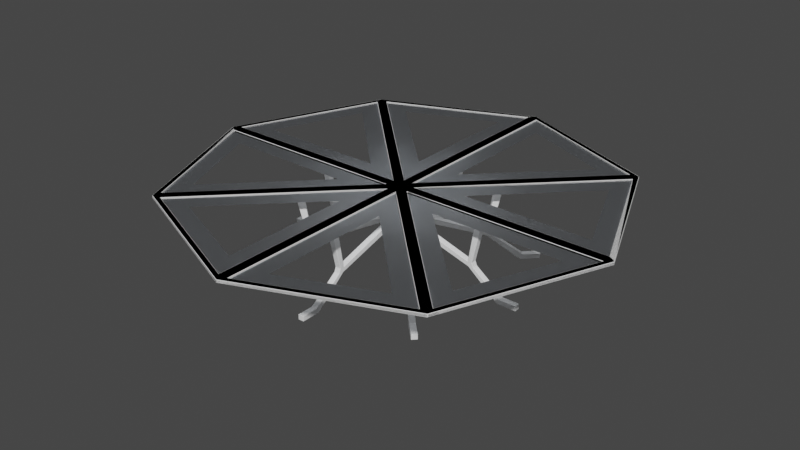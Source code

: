 # Source: Table.blend  (saved by Blender 3.3.6; exported with 4.5.12 LTS)
import bpy
from mathutils import Matrix  # noqa: F401  (used for matrix-valued properties, if any)

bpy.ops.wm.read_factory_settings(use_empty=True)
scene = bpy.context.scene
scene.name = 'Scene'

# ---- collections
col_collection = bpy.data.collections.new('Collection'); scene.collection.children.link(col_collection)

# ---- images (referenced by path relative to the original .blend; pixels are not part of the script)
import os
ASSET_DIR = os.environ.get("B2B_ASSET_DIR", "")  # directory of the original .blend (textures are referenced by path, not embedded)
HERE = os.path.dirname(os.path.abspath(__file__))  # packed textures are extracted next to this script under _unpacked/

def load_image(name, relpath, width, height, colorspace="sRGB"):
    """Load a texture the original file referenced (path relative to the .blend, or extracted next to this script)."""
    p = next((c for c in (os.path.join(HERE, relpath), os.path.join(ASSET_DIR, relpath)) if relpath and os.path.exists(c)), "")
    if p:
        img = bpy.data.images.load(p, check_existing=True)
        img.name = name
    else:  # same state as the original file: an image datablock whose file is absent (Cycles renders it pink)
        img = bpy.data.images.new(name, width, height)
        img.source = "FILE"
        img.filepath = "//" + (relpath or name)
    img.colorspace_settings.name = colorspace
    return img
img_fade_png = load_image('Fade.png', 'Fade.png', 1024, 1024, 'sRGB')

# ---- materials (node trees are filled in below, after node groups)
mat_tabletop = bpy.data.materials.new('Tabletop')
mat_tabletop.use_transparent_shadow = False
mat_glow = bpy.data.materials.new('Glow')
mat_glow.surface_render_method = 'BLENDED'
mat_glow.blend_method = 'BLEND'
mat_glow.alpha_threshold = 0.3044

# ---- node groups
ng_auto_smooth = bpy.data.node_groups.new('Auto Smooth', 'GeometryNodeTree')
_s = ng_auto_smooth.interface.new_socket(name='Geometry', in_out='OUTPUT', socket_type='NodeSocketGeometry')
_s = ng_auto_smooth.interface.new_socket(name='Geometry', in_out='INPUT', socket_type='NodeSocketGeometry')
_s = ng_auto_smooth.interface.new_socket(name='Angle', in_out='INPUT', socket_type='NodeSocketFloat')
_s.subtype = 'ANGLE'
_s.min_value = 0.0
_s.max_value = 3.142
ng_auto_smooth.is_modifier = True
_N = ng_auto_smooth.nodes; _L = ng_auto_smooth.links
n0 = _N.new('NodeGroupOutput'); n0.name = 'Group Output'; n0.location = (480, -100)
n1 = _N.new('NodeGroupInput'); n1.name = 'Group Input'; n1.location = (-420, -300)
n2 = _N.new('NodeGroupInput'); n2.name = 'Group Input.001'; n2.location = (-60, -100)
n3 = _N.new('GeometryNodeSetShadeSmooth'); n3.name = 'Set Shade Smooth'; n3.location = (120, -100)
n3.domain = 'EDGE'
n4 = _N.new('GeometryNodeSetShadeSmooth'); n4.name = 'Set Shade Smooth.001'; n4.location = (300, -100)
n5 = _N.new('GeometryNodeInputMeshEdgeAngle'); n5.name = 'Edge Angle'; n5.location = (-420, -220)
n6 = _N.new('GeometryNodeInputEdgeSmooth'); n6.name = 'Is Edge Smooth'; n6.location = (-60, -160)
n7 = _N.new('GeometryNodeInputShadeSmooth'); n7.name = 'Is Face Smooth'; n7.location = (-240, -340)
n8 = _N.new('FunctionNodeBooleanMath'); n8.name = 'Boolean Math'; n8.location = (-60, -220)
n9 = _N.new('FunctionNodeCompare'); n9.name = 'Compare'; n9.location = (-240, -180)
n9.operation = 'LESS_EQUAL'
_L.new(n5.outputs[0], n9.inputs[0])
_L.new(n4.outputs[0], n0.inputs[0])
_L.new(n1.outputs[1], n9.inputs[1])
_L.new(n9.outputs[0], n8.inputs[0])
_L.new(n7.outputs[0], n8.inputs[1])
_L.new(n2.outputs[0], n3.inputs[0])
_L.new(n6.outputs[0], n3.inputs[1])
_L.new(n3.outputs[0], n4.inputs[0])
_L.new(n8.outputs[0], n3.inputs[2])
n0.is_active_output = True

# ---- material node trees
mat_tabletop.use_nodes = True; mat_tabletop.node_tree.nodes.clear()
_N = mat_tabletop.node_tree.nodes; _L = mat_tabletop.node_tree.links
n0 = _N.new('ShaderNodeBsdfPrincipled'); n0.name = 'Principled BSDF'; n0.location = (10, 300)
n0.distribution = 'GGX'
n0.subsurface_method = 'RANDOM_WALK_SKIN'
n0.inputs[3].default_value = 1.45
n0.inputs[27].default_value = (0.0, 0.0, 0.0, 1.0)
n0.inputs[28].default_value = 1.0
n1 = _N.new('ShaderNodeOutputMaterial'); n1.name = 'Material Output'; n1.location = (300, 300)
_L.new(n0.outputs[0], n1.inputs[0])
n1.is_active_output = True
mat_glow.use_nodes = True; mat_glow.node_tree.nodes.clear()
_N = mat_glow.node_tree.nodes; _L = mat_glow.node_tree.links
n0 = _N.new('ShaderNodeOutputMaterial'); n0.name = 'Material Output'; n0.location = (516, 373)
n0.target = 'CYCLES'
n1 = _N.new('ShaderNodeMixShader'); n1.name = 'Mix Shader'; n1.location = (269, 558)
n2 = _N.new('ShaderNodeBsdfTranslucent'); n2.name = 'Translucent BSDF'; n2.location = (-190, 574)
n2.inputs[0].default_value = (0.9097, 0.9528, 1.0, 1.0)
n3 = _N.new('ShaderNodeTexImage'); n3.name = 'Image Texture'; n3.location = (-537, 387)
n3.image = img_fade_png
n4 = _N.new('ShaderNodeBsdfPrincipled'); n4.name = 'Principled BSDF'; n4.location = (9, 366)
n4.distribution = 'GGX'
n4.subsurface_method = 'RANDOM_WALK_SKIN'
n4.inputs[3].default_value = 1.45
n4.inputs[27].default_value = (0.0, 0.0, 0.0, 1.0)
n4.inputs[28].default_value = 1.0
n5 = _N.new('ShaderNodeOutputMaterial'); n5.name = 'Material Output.001'; n5.location = (0, 0)
n5.target = 'EEVEE'
n6 = _N.new('ShaderNodeMixShader'); n6.name = 'Mix Shader.001'; n6.location = (0, 0)
n6.label = 'Disable Shadow'
n6.hide = True
n7 = _N.new('ShaderNodeLightPath'); n7.name = 'Light Path'; n7.location = (0, 0)
n7.hide = True
n8 = _N.new('ShaderNodeBsdfTransparent'); n8.name = 'Transparent BSDF'; n8.location = (0, 0)
n8.hide = True
_L.new(n2.outputs[0], n1.inputs[2])
_L.new(n1.outputs[0], n0.inputs[0])
_L.new(n3.outputs[1], n1.inputs[0])
_L.new(n3.outputs[0], n4.inputs[0])
_L.new(n4.outputs[0], n1.inputs[1])
_L.new(n1.outputs[0], n6.inputs[1])
_L.new(n6.outputs[0], n5.inputs[0])
_L.new(n7.outputs[1], n6.inputs[0])
_L.new(n8.outputs[0], n6.inputs[2])
n0.is_active_output = True

# ---- world
world_world = bpy.data.worlds.new('World'); scene.world = world_world
world_world.use_nodes = True; world_world.node_tree.nodes.clear()
_N = world_world.node_tree.nodes; _L = world_world.node_tree.links
n0 = _N.new('ShaderNodeOutputWorld'); n0.name = 'World Output'; n0.location = (300, 300)
n1 = _N.new('ShaderNodeBackground'); n1.name = 'Background'; n1.location = (10, 300)
n1.inputs[0].default_value = (0.05088, 0.05088, 0.05088, 1.0)
_L.new(n1.outputs[0], n0.inputs[0])
n0.is_active_output = True
world_world.color = (0.05088, 0.05088, 0.05088)
world_world.use_sun_shadow = False
world_world.sun_shadow_jitter_overblur = 0.0

# ---- meshes
me_cylinder = bpy.data.meshes.new('Cylinder')
me_cylinder.from_pydata([(0.0, 1.5, 0.145), (1.061, 1.061, 0.145), (1.5, -6.557e-08, 0.145), (1.061, -1.061, 0.145), (-1.311e-07, -1.5, 0.145), (-1.061, -1.061, 0.145), (-1.5, 1.789e-08, 0.145), (-1.061, 1.061, 0.145), (-5.192e-08, 1.776e-08, 0.145), (0.9976, 1.048, 0.145), (0.03572, 1.447, 0.145), (0.03572, 0.08623, 0.145), (-0.03572, 1.447, 0.145), (-0.9976, 1.048, 0.145), (-0.03572, 0.08623, 0.145), (-1.048, 0.9976, 0.145), (-1.447, 0.03572, 0.145), (-0.08623, 0.03572, 0.145), (-1.447, -0.03572, 0.145), (-1.048, -0.9976, 0.145), (-0.08623, -0.03572, 0.145), (-0.9976, -1.048, 0.145), (-0.03572, -1.447, 0.145), (-0.03572, -0.08623, 0.145), (0.03572, -1.447, 0.145), (0.9976, -1.048, 0.145), (0.03572, -0.08623, 0.145), (1.048, -0.9976, 0.145), (1.447, -0.03572, 0.145), (0.08623, -0.03572, 0.145), (1.447, 0.03572, 0.145), (1.048, 0.9976, 0.145), (0.08623, 0.03572, 0.145), (-4.765e-10, 1.5, 0.125), (1.061, 1.061, 0.125), (1.5, -6.557e-08, 0.125), (1.061, -1.061, 0.125), (-1.297e-07, -1.5, 0.125), (-1.061, -1.061, 0.125), (-1.5, 1.789e-08, 0.125), (-1.061, 1.061, 0.125), (-5.119e-08, 1.776e-08, 0.125), (0.9976, 1.048, 0.125), (0.03572, 1.447, 0.125), (0.03572, 0.08623, 0.125), (-0.03572, 1.447, 0.125), (-0.9976, 1.048, 0.125), (-0.03572, 0.08623, 0.125), (-1.048, 0.9976, 0.125), (-1.447, 0.03572, 0.125), (-0.08623, 0.03572, 0.125), (-1.447, -0.03572, 0.125), (-1.048, -0.9976, 0.125), (-0.08623, -0.03572, 0.125), (-0.9976, -1.048, 0.125), (-0.03572, -1.447, 0.125), (-0.03572, -0.08623, 0.125), (0.03572, -1.447, 0.125), (0.9976, -1.048, 0.125), (0.03572, -0.08623, 0.125), (1.048, -0.9976, 0.125), (1.447, -0.03572, 0.125), (0.08623, -0.03572, 0.125), (1.447, 0.03572, 0.125), (1.048, 0.9976, 0.125), (0.08623, 0.03572, 0.125)], [], [(1, 0, 10, 9), (0, 8, 11, 10), (8, 1, 9, 11), (0, 7, 13, 12), (7, 8, 14, 13), (8, 0, 12, 14), (7, 6, 16, 15), (6, 8, 17, 16), (8, 7, 15, 17), (6, 5, 19, 18), (5, 8, 20, 19), (8, 6, 18, 20), (5, 4, 22, 21), (4, 8, 23, 22), (8, 5, 21, 23), (4, 3, 25, 24), (3, 8, 26, 25), (8, 4, 24, 26), (3, 2, 28, 27), (2, 8, 29, 28), (8, 3, 27, 29), (2, 1, 31, 30), (1, 8, 32, 31), (8, 2, 30, 32), (34, 42, 43, 33), (33, 43, 44, 41), (41, 44, 42, 34), (33, 45, 46, 40), (40, 46, 47, 41), (41, 47, 45, 33), (40, 48, 49, 39), (39, 49, 50, 41), (41, 50, 48, 40), (39, 51, 52, 38), (38, 52, 53, 41), (41, 53, 51, 39), (38, 54, 55, 37), (37, 55, 56, 41), (41, 56, 54, 38), (37, 57, 58, 36), (36, 58, 59, 41), (41, 59, 57, 37), (36, 60, 61, 35), (35, 61, 62, 41), (41, 62, 60, 36), (35, 63, 64, 34), (34, 64, 65, 41), (41, 65, 63, 35), (0, 1, 34, 33), (1, 2, 35, 34), (2, 3, 36, 35), (3, 4, 37, 36), (4, 5, 38, 37), (5, 6, 39, 38), (6, 7, 40, 39), (7, 0, 33, 40), (9, 10, 43, 42), (11, 9, 42, 44), (10, 11, 44, 43), (12, 13, 46, 45), (14, 12, 45, 47), (13, 14, 47, 46), (15, 16, 49, 48), (17, 15, 48, 50), (16, 17, 50, 49), (18, 19, 52, 51), (20, 18, 51, 53), (19, 20, 53, 52), (21, 22, 55, 54), (23, 21, 54, 56), (22, 23, 56, 55), (24, 25, 58, 57), (26, 24, 57, 59), (25, 26, 59, 58), (27, 28, 61, 60), (29, 27, 60, 62), (28, 29, 62, 61), (30, 31, 64, 63), (32, 30, 63, 65), (31, 32, 65, 64)])
me_cylinder.polygons.foreach_set('use_smooth', [True] * 80)
_uv = me_cylinder.uv_layers.new(name='UVMap')
_uv.uv.foreach_set('vector', [2.128, 2.128, 0.5, 2.802, 0.5548, 2.72, 2.031, 2.109, 0.5, 2.802, 0.5, 0.5, 0.5548, 0.6323, 0.5548, 2.72, 0.5, 0.5, 2.128, 2.128, 2.031, 2.109, 0.5548, 0.6323, 0.5, 2.802, -1.128, 2.128, -1.031, 2.109, 0.4452, 2.72, -1.128, 2.128, 0.5, 0.5, 0.4452, 0.6323, -1.031, 2.109, 0.5, 0.5, 0.5, 2.802, 0.4452, 2.72, 0.4452, 0.6323, -1.128, 2.128, -1.802, 0.5, -1.72, 0.5548, -1.109, 2.031, -1.802, 0.5, 0.5, 0.5, 0.3677, 0.5548, -1.72, 0.5548, 0.5, 0.5, -1.128, 2.128, -1.109, 2.031, 0.3677, 0.5548, -1.802, 0.5, -1.128, -1.128, -1.109, -1.031, -1.72, 0.4452, -1.128, -1.128, 0.5, 0.5, 0.3677, 0.4452, -1.109, -1.031, 0.5, 0.5, -1.802, 0.5, -1.72, 0.4452, 0.3677, 0.4452, -1.128, -1.128, 0.5, -1.802, 0.4452, -1.72, -1.031, -1.109, 0.5, -1.802, 0.5, 0.5, 0.4452, 0.3677, 0.4452, -1.72, 0.5, 0.5, -1.128, -1.128, -1.031, -1.109, 0.4452, 0.3677, 0.5, -1.802, 2.128, -1.128, 2.031, -1.109, 0.5548, -1.72, 2.128, -1.128, 0.5, 0.5, 0.5548, 0.3677, 2.031, -1.109, 0.5, 0.5, 0.5, -1.802, 0.5548, -1.72, 0.5548, 0.3677, 2.128, -1.128, 2.802, 0.5, 2.72, 0.4452, 2.109, -1.031, 2.802, 0.5, 0.5, 0.5, 0.6323, 0.4452, 2.72, 0.4452, 0.5, 0.5, 2.128, -1.128, 2.109, -1.031, 0.6323, 0.4452, 2.802, 0.5, 2.128, 2.128, 2.109, 2.031, 2.72, 0.5548, 2.128, 2.128, 0.5, 0.5, 0.6323, 0.5548, 2.109, 2.031, 0.5, 0.5, 2.802, 0.5, 2.72, 0.5548, 0.6323, 0.5548, 2.128, 2.128, 2.031, 2.109, 0.5548, 2.72, 0.5, 2.802, 0.5, 2.802, 0.5548, 2.72, 0.5548, 0.6323, 0.5, 0.5, 0.5, 0.5, 0.5548, 0.6323, 2.031, 2.109, 2.128, 2.128, 0.5, 2.802, 0.4452, 2.72, -1.031, 2.109, -1.128, 2.128, -1.128, 2.128, -1.031, 2.109, 0.4452, 0.6323, 0.5, 0.5, 0.5, 0.5, 0.4452, 0.6323, 0.4452, 2.72, 0.5, 2.802, -1.128, 2.128, -1.109, 2.031, -1.72, 0.5548, -1.802, 0.5, -1.802, 0.5, -1.72, 0.5548, 0.3677, 0.5548, 0.5, 0.5, 0.5, 0.5, 0.3677, 0.5548, -1.109, 2.031, -1.128, 2.128, -1.802, 0.5, -1.72, 0.4452, -1.109, -1.031, -1.128, -1.128, -1.128, -1.128, -1.109, -1.031, 0.3677, 0.4452, 0.5, 0.5, 0.5, 0.5, 0.3677, 0.4452, -1.72, 0.4452, -1.802, 0.5, -1.128, -1.128, -1.031, -1.109, 0.4452, -1.72, 0.5, -1.802, 0.5, -1.802, 0.4452, -1.72, 0.4452, 0.3677, 0.5, 0.5, 0.5, 0.5, 0.4452, 0.3677, -1.031, -1.109, -1.128, -1.128, 0.5, -1.802, 0.5548, -1.72, 2.031, -1.109, 2.128, -1.128, 2.128, -1.128, 2.031, -1.109, 0.5548, 0.3677, 0.5, 0.5, 0.5, 0.5, 0.5548, 0.3677, 0.5548, -1.72, 0.5, -1.802, 2.128, -1.128, 2.109, -1.031, 2.72, 0.4452, 2.802, 0.5, 2.802, 0.5, 2.72, 0.4452, 0.6323, 0.4452, 0.5, 0.5, 0.5, 0.5, 0.6323, 0.4452, 2.109, -1.031, 2.128, -1.128, 2.802, 0.5, 2.72, 0.5548, 2.109, 2.031, 2.128, 2.128, 2.128, 2.128, 2.109, 2.031, 0.6323, 0.5548, 0.5, 0.5, 0.5, 0.5, 0.6323, 0.5548, 2.72, 0.5548, 2.802, 0.5, 0.5, 0.5153, 2.128, 0.5153, 2.128, 0.4847, 0.5, 0.4847, 2.128, 0.5153, 0.5, 0.5153, 0.5, 0.4847, 2.128, 0.4847, 0.5, 0.5153, -1.128, 0.5153, -1.128, 0.4847, 0.5, 0.4847, 2.128, 0.5153, 0.5, 0.5153, 0.5, 0.4847, 2.128, 0.4847, 0.5, 0.5153, -1.128, 0.5153, -1.128, 0.4847, 0.5, 0.4847, -1.128, 0.5153, 0.5, 0.5153, 0.5, 0.4847, -1.128, 0.4847, 0.5, 0.5153, 2.128, 0.5153, 2.128, 0.4847, 0.5, 0.4847, -1.128, 0.5153, 0.5, 0.5153, 0.5, 0.4847, -1.128, 0.4847, 2.031, 0.5153, 0.5548, 0.5153, 0.5548, 0.4847, 2.031, 0.4847, 0.5548, 0.5153, 2.031, 0.5153, 2.031, 0.4847, 0.5548, 0.4847, 2.72, 0.5153, 0.6323, 0.5153, 0.6323, 0.4847, 2.72, 0.4847, 0.4452, 0.5153, -1.031, 0.5153, -1.031, 0.4847, 0.4452, 0.4847, 0.6323, 0.5153, 2.72, 0.5153, 2.72, 0.4847, 0.6323, 0.4847, -1.031, 0.5153, 0.4452, 0.5153, 0.4452, 0.4847, -1.031, 0.4847, 2.031, 0.5153, 0.5548, 0.5153, 0.5548, 0.4847, 2.031, 0.4847, 0.3677, 0.5153, -1.109, 0.5153, -1.109, 0.4847, 0.3677, 0.4847, -1.72, 0.5153, 0.3677, 0.5153, 0.3677, 0.4847, -1.72, 0.4847, 0.4452, 0.5153, -1.031, 0.5153, -1.031, 0.4847, 0.4452, 0.4847, 0.3677, 0.5153, -1.72, 0.5153, -1.72, 0.4847, 0.3677, 0.4847, -1.031, 0.5153, 0.4452, 0.5153, 0.4452, 0.4847, -1.031, 0.4847, -1.031, 0.5153, 0.4452, 0.5153, 0.4452, 0.4847, -1.031, 0.4847, 0.3677, 0.5153, -1.109, 0.5153, -1.109, 0.4847, 0.3677, 0.4847, -1.72, 0.5153, 0.3677, 0.5153, 0.3677, 0.4847, -1.72, 0.4847, 0.5548, 0.5153, 2.031, 0.5153, 2.031, 0.4847, 0.5548, 0.4847, 0.3677, 0.5153, -1.72, 0.5153, -1.72, 0.4847, 0.3677, 0.4847, 2.031, 0.5153, 0.5548, 0.5153, 0.5548, 0.4847, 2.031, 0.4847, -1.031, 0.5153, 0.4452, 0.5153, 0.4452, 0.4847, -1.031, 0.4847, 0.6323, 0.5153, 2.109, 0.5153, 2.109, 0.4847, 0.6323, 0.4847, 2.72, 0.5153, 0.6323, 0.5153, 0.6323, 0.4847, 2.72, 0.4847, 0.5548, 0.5153, 2.031, 0.5153, 2.031, 0.4847, 0.5548, 0.4847, 0.6323, 0.5153, 2.72, 0.5153, 2.72, 0.4847, 0.6323, 0.4847, 2.109, 0.5153, 0.6323, 0.5153, 0.6323, 0.4847, 2.109, 0.4847])
me_cylinder.materials.append(mat_tabletop)
me_cylinder.materials.append(mat_glow)
me_cylinder.use_remesh_fix_poles = True
me_cylinder.use_remesh_preserve_attributes = False
me_cylinder.update()
me_cylinder.normals_split_custom_set([tuple(v) for v in zip(*[iter([0.549, 0.549, 0.6303, 3.282e-08, 0.7764, 0.6303, 0.1797, -0.269, 0.9462, -0.3173, -0.06311, 0.9462, 3.282e-08, 0.7764, 0.6303, -3.619e-08, 1.29e-15, 1.0, 0.08175, 0.1974, 0.9769, 0.1797, -0.269, 0.9462, -3.619e-08, 1.29e-15, 1.0, 0.549, 0.549, 0.6303, -0.3173, -0.06311, 0.9462, 0.08175, 0.1974, 0.9769, 3.282e-08, 0.7764, 0.6303, -0.549, 0.549, 0.6303, 0.3173, -0.06311, 0.9462, -0.1797, -0.269, 0.9462, -0.549, 0.549, 0.6303, -3.619e-08, 1.29e-15, 1.0, -0.08175, 0.1974, 0.9769, 0.3173, -0.06311, 0.9462, -3.619e-08, 1.29e-15, 1.0, 3.282e-08, 0.7764, 0.6303, -0.1797, -0.269, 0.9462, -0.08175, 0.1974, 0.9769, -0.549, 0.549, 0.6303, -0.7764, -7.972e-08, 0.6303, 0.269, 0.1797, 0.9462, 0.06311, -0.3173, 0.9462, -0.7764, -7.972e-08, 0.6303, -3.619e-08, 1.29e-15, 1.0, -0.1974, 0.08175, 0.9769, 0.269, 0.1797, 0.9462, -3.619e-08, 1.29e-15, 1.0, -0.549, 0.549, 0.6303, 0.06311, -0.3173, 0.9462, -0.1974, 0.08175, 0.9769, -0.7764, -7.972e-08, 0.6303, -0.549, -0.549, 0.6303, 0.06311, 0.3173, 0.9462, 0.269, -0.1797, 0.9462, -0.549, -0.549, 0.6303, -3.619e-08, 1.29e-15, 1.0, -0.1974, -0.08175, 0.9769, 0.06311, 0.3173, 0.9462, -3.619e-08, 1.29e-15, 1.0, -0.7764, -7.972e-08, 0.6303, 0.269, -0.1797, 0.9462, -0.1974, -0.08175, 0.9769, -0.549, -0.549, 0.6303, -9.473e-08, -0.7764, 0.6303, -0.1797, 0.269, 0.9462, 0.3173, 0.06311, 0.9462, -9.473e-08, -0.7764, 0.6303, -3.619e-08, 1.29e-15, 1.0, -0.08175, -0.1974, 0.9769, -0.1797, 0.269, 0.9462, -3.619e-08, 1.29e-15, 1.0, -0.549, -0.549, 0.6303, 0.3173, 0.06311, 0.9462, -0.08175, -0.1974, 0.9769, -9.473e-08, -0.7764, 0.6303, 0.549, -0.549, 0.6303, -0.3173, 0.06311, 0.9462, 0.1797, 0.269, 0.9462, 0.549, -0.549, 0.6303, -3.619e-08, 1.29e-15, 1.0, 0.08175, -0.1974, 0.9769, -0.3173, 0.06311, 0.9462, -3.619e-08, 1.29e-15, 1.0, -9.473e-08, -0.7764, 0.6303, 0.1797, 0.269, 0.9462, 0.08175, -0.1974, 0.9769, 0.549, -0.549, 0.6303, 0.7764, 4.098e-15, 0.6303, -0.269, -0.1797, 0.9462, -0.06311, 0.3173, 0.9462, 0.7764, 4.098e-15, 0.6303, -3.619e-08, 1.29e-15, 1.0, 0.1974, -0.08175, 0.9769, -0.269, -0.1797, 0.9462, -3.619e-08, 1.29e-15, 1.0, 0.549, -0.549, 0.6303, -0.06311, 0.3173, 0.9462, 0.1974, -0.08175, 0.9769, 0.7764, 4.098e-15, 0.6303, 0.549, 0.549, 0.6303, -0.06311, -0.3173, 0.9462, -0.269, 0.1797, 0.9462, 0.549, 0.549, 0.6303, -3.619e-08, 1.29e-15, 1.0, 0.1974, 0.08175, 0.9769, -0.06311, -0.3173, 0.9462, -3.619e-08, 1.29e-15, 1.0, 0.7764, 4.098e-15, 0.6303, -0.269, 0.1797, 0.9462, 0.1974, 0.08175, 0.9769, 0.549, 0.549, -0.6303, -0.3173, -0.06311, -0.9462, 0.1797, -0.269, -0.9462, 1.594e-08, 0.7764, -0.6303, 1.594e-08, 0.7764, -0.6303, 0.1797, -0.269, -0.9462, 0.08175, 0.1974, -0.9769, 2.45e-08, -1.343e-15, -1.0, 2.45e-08, -1.343e-15, -1.0, 0.08175, 0.1974, -0.9769, -0.3173, -0.06311, -0.9462, 0.549, 0.549, -0.6303, 1.594e-08, 0.7764, -0.6303, -0.1797, -0.269, -0.9462, 0.3173, -0.06311, -0.9462, -0.549, 0.549, -0.6303, -0.549, 0.549, -0.6303, 0.3173, -0.06311, -0.9462, -0.08175, 0.1974, -0.9769, 2.45e-08, -1.343e-15, -1.0, 2.45e-08, -1.343e-15, -1.0, -0.08175, 0.1974, -0.9769, -0.1797, -0.269, -0.9462, 1.594e-08, 0.7764, -0.6303, -0.549, 0.549, -0.6303, 0.06311, -0.3173, -0.9462, 0.269, 0.1797, -0.9462, -0.7764, -7.972e-08, -0.6303, -0.7764, -7.972e-08, -0.6303, 0.269, 0.1797, -0.9462, -0.1974, 0.08175, -0.9769, 2.45e-08, -1.343e-15, -1.0, 2.45e-08, -1.343e-15, -1.0, -0.1974, 0.08175, -0.9769, 0.06311, -0.3173, -0.9462, -0.549, 0.549, -0.6303, -0.7764, -7.972e-08, -0.6303, 0.269, -0.1797, -0.9462, 0.06311, 0.3173, -0.9462, -0.549, -0.549, -0.6303, -0.549, -0.549, -0.6303, 0.06311, 0.3173, -0.9462, -0.1974, -0.08175, -0.9769, 2.45e-08, -1.343e-15, -1.0, 2.45e-08, -1.343e-15, -1.0, -0.1974, -0.08175, -0.9769, 0.269, -0.1797, -0.9462, -0.7764, -7.972e-08, -0.6303, -0.549, -0.549, -0.6303, 0.3173, 0.06311, -0.9462, -0.1797, 0.269, -0.9462, 4.783e-08, -0.7764, -0.6303, 4.783e-08, -0.7764, -0.6303, -0.1797, 0.269, -0.9462, -0.08175, -0.1974, -0.9769, 2.45e-08, -1.343e-15, -1.0, 2.45e-08, -1.343e-15, -1.0, -0.08175, -0.1974, -0.9769, 0.3173, 0.06311, -0.9462, -0.549, -0.549, -0.6303, 4.783e-08, -0.7764, -0.6303, 0.1797, 0.269, -0.9462, -0.3173, 0.06311, -0.9462, 0.549, -0.549, -0.6303, 0.549, -0.549, -0.6303, -0.3173, 0.06311, -0.9462, 0.08175, -0.1974, -0.9769, 2.45e-08, -1.343e-15, -1.0, 2.45e-08, -1.343e-15, -1.0, 0.08175, -0.1974, -0.9769, 0.1797, 0.269, -0.9462, 4.783e-08, -0.7764, -0.6303, 0.549, -0.549, -0.6303, -0.06311, 0.3173, -0.9462, -0.269, -0.1797, -0.9462, 0.7764, 0.0, -0.6303, 0.7764, 0.0, -0.6303, -0.269, -0.1797, -0.9462, 0.1974, -0.08175, -0.9769, 2.45e-08, -1.343e-15, -1.0, 2.45e-08, -1.343e-15, -1.0, 0.1974, -0.08175, -0.9769, -0.06311, 0.3173, -0.9462, 0.549, -0.549, -0.6303, 0.7764, 0.0, -0.6303, -0.269, 0.1797, -0.9462, -0.06311, -0.3173, -0.9462, 0.549, 0.549, -0.6303, 0.549, 0.549, -0.6303, -0.06311, -0.3173, -0.9462, 0.1974, 0.08175, -0.9769, 2.45e-08, -1.343e-15, -1.0, 2.45e-08, -1.343e-15, -1.0, 0.1974, 0.08175, -0.9769, -0.269, 0.1797, -0.9462, 0.7764, 0.0, -0.6303, 3.282e-08, 0.7764, 0.6303, 0.549, 0.549, 0.6303, 0.549, 0.549, -0.6303, 1.594e-08, 0.7764, -0.6303, 0.549, 0.549, 0.6303, 0.7764, 4.098e-15, 0.6303, 0.7764, 0.0, -0.6303, 0.549, 0.549, -0.6303, 0.7764, 4.098e-15, 0.6303, 0.549, -0.549, 0.6303, 0.549, -0.549, -0.6303, 0.7764, 0.0, -0.6303, 0.549, -0.549, 0.6303, -9.473e-08, -0.7764, 0.6303, 4.783e-08, -0.7764, -0.6303, 0.549, -0.549, -0.6303, -9.473e-08, -0.7764, 0.6303, -0.549, -0.549, 0.6303, -0.549, -0.549, -0.6303, 4.783e-08, -0.7764, -0.6303, -0.549, -0.549, 0.6303, -0.7764, -7.972e-08, 0.6303, -0.7764, -7.972e-08, -0.6303, -0.549, -0.549, -0.6303, -0.7764, -7.972e-08, 0.6303, -0.549, 0.549, 0.6303, -0.549, 0.549, -0.6303, -0.7764, -7.972e-08, -0.6303, -0.549, 0.549, 0.6303, 3.282e-08, 0.7764, 0.6303, 1.594e-08, 0.7764, -0.6303, -0.549, 0.549, -0.6303, -0.3173, -0.06311, 0.9462, 0.1797, -0.269, 0.9462, 0.1797, -0.269, -0.9462, -0.3173, -0.06311, -0.9462, 0.08175, 0.1974, 0.9769, -0.3173, -0.06311, 0.9462, -0.3173, -0.06311, -0.9462, 0.08175, 0.1974, -0.9769, 0.1797, -0.269, 0.9462, 0.08175, 0.1974, 0.9769, 0.08175, 0.1974, -0.9769, 0.1797, -0.269, -0.9462, -0.1797, -0.269, 0.9462, 0.3173, -0.06311, 0.9462, 0.3173, -0.06311, -0.9462, -0.1797, -0.269, -0.9462, -0.08175, 0.1974, 0.9769, -0.1797, -0.269, 0.9462, -0.1797, -0.269, -0.9462, -0.08175, 0.1974, -0.9769, 0.3173, -0.06311, 0.9462, -0.08175, 0.1974, 0.9769, -0.08175, 0.1974, -0.9769, 0.3173, -0.06311, -0.9462, 0.06311, -0.3173, 0.9462, 0.269, 0.1797, 0.9462, 0.269, 0.1797, -0.9462, 0.06311, -0.3173, -0.9462, -0.1974, 0.08175, 0.9769, 0.06311, -0.3173, 0.9462, 0.06311, -0.3173, -0.9462, -0.1974, 0.08175, -0.9769, 0.269, 0.1797, 0.9462, -0.1974, 0.08175, 0.9769, -0.1974, 0.08175, -0.9769, 0.269, 0.1797, -0.9462, 0.269, -0.1797, 0.9462, 0.06311, 0.3173, 0.9462, 0.06311, 0.3173, -0.9462, 0.269, -0.1797, -0.9462, -0.1974, -0.08175, 0.9769, 0.269, -0.1797, 0.9462, 0.269, -0.1797, -0.9462, -0.1974, -0.08175, -0.9769, 0.06311, 0.3173, 0.9462, -0.1974, -0.08175, 0.9769, -0.1974, -0.08175, -0.9769, 0.06311, 0.3173, -0.9462, 0.3173, 0.06311, 0.9462, -0.1797, 0.269, 0.9462, -0.1797, 0.269, -0.9462, 0.3173, 0.06311, -0.9462, -0.08175, -0.1974, 0.9769, 0.3173, 0.06311, 0.9462, 0.3173, 0.06311, -0.9462, -0.08175, -0.1974, -0.9769, -0.1797, 0.269, 0.9462, -0.08175, -0.1974, 0.9769, -0.08175, -0.1974, -0.9769, -0.1797, 0.269, -0.9462, 0.1797, 0.269, 0.9462, -0.3173, 0.06311, 0.9462, -0.3173, 0.06311, -0.9462, 0.1797, 0.269, -0.9462, 0.08175, -0.1974, 0.9769, 0.1797, 0.269, 0.9462, 0.1797, 0.269, -0.9462, 0.08175, -0.1974, -0.9769, -0.3173, 0.06311, 0.9462, 0.08175, -0.1974, 0.9769, 0.08175, -0.1974, -0.9769, -0.3173, 0.06311, -0.9462, -0.06311, 0.3173, 0.9462, -0.269, -0.1797, 0.9462, -0.269, -0.1797, -0.9462, -0.06311, 0.3173, -0.9462, 0.1974, -0.08175, 0.9769, -0.06311, 0.3173, 0.9462, -0.06311, 0.3173, -0.9462, 0.1974, -0.08175, -0.9769, -0.269, -0.1797, 0.9462, 0.1974, -0.08175, 0.9769, 0.1974, -0.08175, -0.9769, -0.269, -0.1797, -0.9462, -0.269, 0.1797, 0.9462, -0.06311, -0.3173, 0.9462, -0.06311, -0.3173, -0.9462, -0.269, 0.1797, -0.9462, 0.1974, 0.08175, 0.9769, -0.269, 0.1797, 0.9462, -0.269, 0.1797, -0.9462, 0.1974, 0.08175, -0.9769, -0.06311, -0.3173, 0.9462, 0.1974, 0.08175, 0.9769, 0.1974, 0.08175, -0.9769, -0.06311, -0.3173, -0.9462])] * 3)])
me_plane = bpy.data.meshes.new('Plane')
me_plane.from_pydata([(-5.96e-08, 0.501, -0.05762), (1.192e-07, 0.4527, -0.01556), (-5.96e-08, 0.898, -0.5408), (1.192e-07, 0.898, -0.5054), (-5.96e-08, 0.5871, -0.05906), (1.192e-07, 0.6441, -0.017), (1.192e-07, 0.7828, -0.5054), (-5.96e-08, 0.7681, -0.5408), (-5.963e-08, 0.5428, -0.3284), (-5.962e-08, 0.5482, -0.362), (1.192e-07, 0.5853, -0.3579), (1.192e-07, 0.5736, -0.3278), (-5.96e-08, -0.4781, -0.01375), (-5.867e-08, -0.522, -0.05132)], [], [(7, 6, 3, 2), (0, 1, 5, 4), (9, 10, 6, 7), (4, 5, 11, 8), (8, 9, 13, 12), (10, 9, 8, 11)])
_uv = me_plane.uv_layers.new(name='UVMap')
_uv.uv.foreach_set('vector', [1.53, -1.339, 1.322, -1.352, 1.116, -1.943, 1.298, -2.006, -0.5978, 1.877, -0.6846, 2.322, -1.021, 1.334, -0.7459, 1.429, 0.5946, 0.2688, 0.4683, 0.09837, 1.322, -1.352, 1.53, -1.339, -0.7459, 1.429, -1.021, 1.334, 0.3599, 0.2848, 0.4862, 0.4552, 0.4862, 0.4552, 0.5946, 0.2688, 1.53, 2.952, 1.376, 3.006, 0.4683, 0.09837, 0.5946, 0.2688, 0.4862, 0.4552, 0.3599, 0.2848])
me_plane.use_remesh_fix_poles = True
me_plane.use_remesh_preserve_attributes = False
me_plane.update()
me_cylinder_003 = bpy.data.meshes.new('Cylinder.003')
me_cylinder_003.from_pydata([(0.9976, 1.048, 0.134), (0.03572, 1.447, 0.134), (0.03572, 0.08623, 0.134), (-0.03572, 1.447, 0.134), (-0.9976, 1.048, 0.134), (-0.03572, 0.08623, 0.134), (-1.048, 0.9976, 0.134), (-1.447, 0.03572, 0.134), (-0.08623, 0.03572, 0.134), (-1.447, -0.03572, 0.134), (-1.048, -0.9976, 0.134), (-0.08623, -0.03572, 0.134), (-0.9976, -1.048, 0.134), (-0.03572, -1.447, 0.134), (-0.03572, -0.08623, 0.134), (0.03572, -1.447, 0.134), (0.9976, -1.048, 0.134), (0.03572, -0.08623, 0.134), (1.048, -0.9976, 0.134), (1.447, -0.03572, 0.134), (0.08623, -0.03572, 0.134), (1.447, 0.03572, 0.134), (1.048, 0.9976, 0.134), (0.08623, 0.03572, 0.134), (0.7856, 1.006, 0.134), (0.1558, 1.267, 0.134), (0.1558, 0.3762, 0.134), (-0.1558, 1.267, 0.134), (-0.7856, 1.006, 0.134), (-0.1558, 0.3762, 0.134), (-1.006, 0.7856, 0.134), (-1.267, 0.1558, 0.134), (-0.3762, 0.1558, 0.134), (-1.267, -0.1558, 0.134), (-1.006, -0.7856, 0.134), (-0.3762, -0.1558, 0.134), (-0.7856, -1.006, 0.134), (-0.1558, -1.267, 0.134), (-0.1558, -0.3762, 0.134), (0.1558, -1.267, 0.134), (0.7856, -1.006, 0.134), (0.1558, -0.3762, 0.134), (1.006, -0.7856, 0.134), (1.267, -0.1558, 0.134), (0.3762, -0.1558, 0.134), (1.267, 0.1558, 0.134), (1.006, 0.7856, 0.134), (0.3762, 0.1558, 0.134)], [], [(25, 24, 0, 1), (24, 26, 2, 0), (26, 25, 1, 2), (28, 27, 3, 4), (27, 29, 5, 3), (29, 28, 4, 5), (31, 30, 6, 7), (30, 32, 8, 6), (32, 31, 7, 8), (34, 33, 9, 10), (33, 35, 11, 9), (35, 34, 10, 11), (37, 36, 12, 13), (36, 38, 14, 12), (38, 37, 13, 14), (40, 39, 15, 16), (39, 41, 17, 15), (41, 40, 16, 17), (43, 42, 18, 19), (42, 44, 20, 18), (44, 43, 19, 20), (46, 45, 21, 22), (45, 47, 23, 21), (47, 46, 22, 23)])
me_cylinder_003.polygons.foreach_set('material_index', [1, 1, 1, 1, 1, 1, 1, 1, 1, 1, 1, 1, 1, 1, 1, 1, 1, 1, 1, 1, 1, 1, 1, 1])
_uv = me_cylinder_003.uv_layers.new(name='UVMap')
_uv.uv.foreach_set('vector', [0.9926, 5.96e-08, 0.9926, 1.0, 2.924e-05, 1.0, 2.942e-05, -1.192e-07, 0.9926, 5.96e-08, 0.9926, 1.0, 2.924e-05, 1.0, 2.942e-05, -1.192e-07, 0.9926, 5.96e-08, 0.9926, 1.0, 2.924e-05, 1.0, 2.942e-05, -1.192e-07, 0.9926, 5.96e-08, 0.9926, 1.0, 2.924e-05, 1.0, 2.942e-05, -1.192e-07, 0.9926, 5.96e-08, 0.9926, 1.0, 2.924e-05, 1.0, 2.942e-05, -1.192e-07, 0.9926, 5.96e-08, 0.9926, 1.0, 2.924e-05, 1.0, 2.942e-05, -1.192e-07, 0.9926, 5.96e-08, 0.9926, 1.0, 2.924e-05, 1.0, 2.942e-05, -1.192e-07, 0.9926, 5.96e-08, 0.9926, 1.0, 2.924e-05, 1.0, 2.942e-05, -1.192e-07, 0.9926, 5.96e-08, 0.9926, 1.0, 2.924e-05, 1.0, 2.942e-05, -1.192e-07, 0.9926, 5.96e-08, 0.9926, 1.0, 2.924e-05, 1.0, 2.942e-05, -1.192e-07, 0.9926, 5.96e-08, 0.9926, 1.0, 2.924e-05, 1.0, 2.942e-05, -1.192e-07, 0.9926, 5.96e-08, 0.9926, 1.0, 2.924e-05, 1.0, 2.942e-05, -1.192e-07, 0.9926, 5.96e-08, 0.9926, 1.0, 2.924e-05, 1.0, 2.942e-05, -1.192e-07, 0.9926, 5.96e-08, 0.9926, 1.0, 2.924e-05, 1.0, 2.942e-05, -1.192e-07, 0.9926, 5.96e-08, 0.9926, 1.0, 2.924e-05, 1.0, 2.942e-05, -1.192e-07, 0.9926, 5.96e-08, 0.9926, 1.0, 2.924e-05, 1.0, 2.942e-05, -1.192e-07, 0.9926, 5.96e-08, 0.9926, 1.0, 2.924e-05, 1.0, 2.942e-05, -1.192e-07, 0.9926, 5.96e-08, 0.9926, 1.0, 2.924e-05, 1.0, 2.942e-05, -1.192e-07, 0.9926, 5.96e-08, 0.9926, 1.0, 2.924e-05, 1.0, 2.942e-05, -1.192e-07, 0.9926, 5.96e-08, 0.9926, 1.0, 2.924e-05, 1.0, 2.942e-05, -1.192e-07, 0.9926, 5.96e-08, 0.9926, 1.0, 2.924e-05, 1.0, 2.942e-05, -1.192e-07, 0.9926, 5.96e-08, 0.9926, 1.0, 2.924e-05, 1.0, 2.942e-05, -1.192e-07, 0.9926, 5.96e-08, 0.9926, 1.0, 2.924e-05, 1.0, 2.942e-05, -1.192e-07, 0.9926, 5.96e-08, 0.9926, 1.0, 2.924e-05, 1.0, 2.942e-05, -1.192e-07])
me_cylinder_003.materials.append(mat_tabletop)
me_cylinder_003.materials.append(mat_glow)
me_cylinder_003.use_remesh_fix_poles = True
me_cylinder_003.use_remesh_preserve_attributes = False
me_cylinder_003.update()
me_cylinder_002 = bpy.data.meshes.new('Cylinder.002')
me_cylinder_002.from_pydata([(0.0, 1.5, 0.145), (1.061, 1.061, 0.145), (1.5, -6.557e-08, 0.145), (1.061, -1.061, 0.145), (-1.311e-07, -1.5, 0.145), (-1.061, -1.061, 0.145), (-1.5, 1.789e-08, 0.145), (-1.061, 1.061, 0.145), (-5.192e-08, 1.776e-08, 0.145), (0.9976, 1.048, 0.145), (0.03572, 1.447, 0.145), (0.03572, 0.08623, 0.145), (-0.03572, 1.447, 0.145), (-0.9976, 1.048, 0.145), (-0.03572, 0.08623, 0.145), (-1.048, 0.9976, 0.145), (-1.447, 0.03572, 0.145), (-0.08623, 0.03572, 0.145), (-1.447, -0.03572, 0.145), (-1.048, -0.9976, 0.145), (-0.08623, -0.03572, 0.145), (-0.9976, -1.048, 0.145), (-0.03572, -1.447, 0.145), (-0.03572, -0.08623, 0.145), (0.03572, -1.447, 0.145), (0.9976, -1.048, 0.145), (0.03572, -0.08623, 0.145), (1.048, -0.9976, 0.145), (1.447, -0.03572, 0.145), (0.08623, -0.03572, 0.145), (1.447, 0.03572, 0.145), (1.048, 0.9976, 0.145), (0.08623, 0.03572, 0.145)], [], [(1, 0, 10, 9), (0, 8, 11, 10), (8, 1, 9, 11), (0, 7, 13, 12), (7, 8, 14, 13), (8, 0, 12, 14), (7, 6, 16, 15), (6, 8, 17, 16), (8, 7, 15, 17), (6, 5, 19, 18), (5, 8, 20, 19), (8, 6, 18, 20), (5, 4, 22, 21), (4, 8, 23, 22), (8, 5, 21, 23), (4, 3, 25, 24), (3, 8, 26, 25), (8, 4, 24, 26), (3, 2, 28, 27), (2, 8, 29, 28), (8, 3, 27, 29), (2, 1, 31, 30), (1, 8, 32, 31), (8, 2, 30, 32)])
me_cylinder_002.polygons.foreach_set('use_smooth', [True] * 24)
_uv = me_cylinder_002.uv_layers.new(name='UVMap')
_uv.uv.foreach_set('vector', [2.343, 2.349, 0.5042, 3.111, 0.5662, 3.018, 2.234, 2.328, 0.5042, 3.111, 0.5042, 0.5104, 0.5662, 0.6599, 0.5662, 3.018, 0.5042, 0.5104, 2.343, 2.349, 2.234, 2.328, 0.5662, 0.6599, 0.5042, 3.111, -1.335, 2.349, -1.225, 2.328, 0.4423, 3.018, -1.335, 2.349, 0.5042, 0.5104, 0.4423, 0.6599, -1.225, 2.328, 0.5042, 0.5104, 0.5042, 3.111, 0.4423, 3.018, 0.4423, 0.6599, -1.335, 2.349, -2.096, 0.5104, -2.004, 0.5724, -1.313, 2.24, -2.096, 0.5104, 0.5042, 0.5104, 0.3547, 0.5724, -2.004, 0.5724, 0.5042, 0.5104, -1.335, 2.349, -1.313, 2.24, 0.3547, 0.5724, -2.096, 0.5104, -1.335, -1.328, -1.313, -1.219, -2.004, 0.4485, -1.335, -1.328, 0.5042, 0.5104, 0.3547, 0.4485, -1.313, -1.219, 0.5042, 0.5104, -2.096, 0.5104, -2.004, 0.4485, 0.3547, 0.4485, -1.335, -1.328, 0.5042, -2.09, 0.4423, -1.997, -1.225, -1.307, 0.5042, -2.09, 0.5042, 0.5104, 0.4423, 0.3609, 0.4423, -1.997, 0.5042, 0.5104, -1.335, -1.328, -1.225, -1.307, 0.4423, 0.3609, 0.5042, -2.09, 2.343, -1.328, 2.234, -1.307, 0.5662, -1.997, 2.343, -1.328, 0.5042, 0.5104, 0.5662, 0.3609, 2.234, -1.307, 0.5042, 0.5104, 0.5042, -2.09, 0.5662, -1.997, 0.5662, 0.3609, 2.343, -1.328, 3.105, 0.5104, 3.012, 0.4485, 2.321, -1.219, 3.105, 0.5104, 0.5042, 0.5104, 0.6537, 0.4485, 3.012, 0.4485, 0.5042, 0.5104, 2.343, -1.328, 2.321, -1.219, 0.6537, 0.4485, 3.105, 0.5104, 2.343, 2.349, 2.321, 2.24, 3.012, 0.5724, 2.343, 2.349, 0.5042, 0.5104, 0.6537, 0.5724, 2.321, 2.24, 0.5042, 0.5104, 3.105, 0.5104, 3.012, 0.5724, 0.6537, 0.5724])
me_cylinder_002.materials.append(mat_tabletop)
me_cylinder_002.materials.append(mat_glow)
me_cylinder_002.use_remesh_fix_poles = True
me_cylinder_002.use_remesh_preserve_attributes = False
me_cylinder_002.update()

# ---- objects
ob_table = bpy.data.objects.new('Table', me_cylinder)
ob_legs = bpy.data.objects.new('Legs', me_plane)
ob_empty = bpy.data.objects.new('Empty', None)
ob_tabletop = bpy.data.objects.new('TableTop', me_cylinder_003)
ob_table_001 = bpy.data.objects.new('Table.001', me_cylinder_002)

# ---- transforms, parenting, visibility, modifiers, constraints
ob_table.location = (0.0, 0.0, 0.0)
_m = ob_table.modifiers.new('Bevel', 'BEVEL')
_m.width = 0.003
_m.width_pct = 0.003
_m.segments = 3
_m.loop_slide = False
_m.miter_outer = 'MITER_PATCH'
_m = ob_table.modifiers.new('WeightedNormal', 'WEIGHTED_NORMAL')
_m.weight = 44
ob_legs.location = (-5.192e-08, 1.776e-08, 0.145)
_m = ob_legs.modifiers.new('Array', 'ARRAY')
_m.count = 8
_m.use_relative_offset = False
_m.use_object_offset = True
_m.offset_object = ob_empty
_m = ob_legs.modifiers.new('Solidify', 'SOLIDIFY')
_m.thickness = 0.04
_m.offset = 0.0
_m = ob_legs.modifiers.new('Bevel', 'BEVEL')
_m.width = 0.003
_m.width_pct = 0.003
_m.segments = 3
ob_empty.location = (-5.192e-08, 1.776e-08, 0.145)
ob_empty.rotation_euler = (0.0, 0.0, 0.7854)
ob_tabletop.location = (0.0, 0.0, 0.0)
ob_table_001.location = (0.0, 0.0, 0.0)
_m = ob_table_001.modifiers.new('Solidify', 'SOLIDIFY')
_m.thickness = 0.02
_m = ob_table_001.modifiers.new('Bevel', 'BEVEL')
_m.width = 0.003
_m.width_pct = 0.003
_m.segments = 3
_m.miter_outer = 'MITER_PATCH'
_m = ob_table_001.modifiers.new('Bevel.001', 'BEVEL')
_m = ob_table_001.modifiers.new('Auto Smooth', 'NODES')
_m.node_group = ng_auto_smooth
_gi = [s.identifier for s in ng_auto_smooth.interface.items_tree if s.item_type == 'SOCKET' and s.in_out == 'INPUT']
_m[_gi[1]] = 0.5236  # Angle

# ---- collection membership
col_collection.objects.link(ob_table)
col_collection.objects.link(ob_legs)
col_collection.objects.link(ob_empty)
col_collection.objects.link(ob_tabletop)
col_collection.objects.link(ob_table_001)

# ---- scene / render settings (as saved in the file)
scene.frame_start = 1; scene.frame_end = 250; scene.frame_set(4)
scene.render.engine = 'BLENDER_EEVEE_NEXT'
scene.cycles.sampling_pattern = 'TABULATED_SOBOL'
scene.cycles.use_light_tree = False
scene.view_settings.view_transform = 'Filmic'
bpy.context.view_layer.update()

# ---- added for rendering (the .blend has no active camera and no usable light): camera, sun
cam_auto = bpy.data.cameras.new('AutoCamera')
cam_auto.lens = 50.0
cam_auto.sensor_width = 36.0
cam_auto.clip_end = 1000.0
ob_auto_camera = bpy.data.objects.new('AutoCamera', cam_auto)
scene.collection.objects.link(ob_auto_camera)
ob_auto_camera.location = (3.9552, -4.74624, 3.03874)
ob_auto_camera.rotation_euler = (1.09748, -7.21219e-08, 0.694738)
scene.camera = ob_auto_camera
light_auto_sun = bpy.data.lights.new('AutoSun', 'SUN')
light_auto_sun.energy = 3.0
light_auto_sun.angle = 0.0523599
ob_auto_sun = bpy.data.objects.new('AutoSun', light_auto_sun)
scene.collection.objects.link(ob_auto_sun)
ob_auto_sun.rotation_euler = (0.872665, 0.174533, 0.523599)
bpy.context.view_layer.update()
